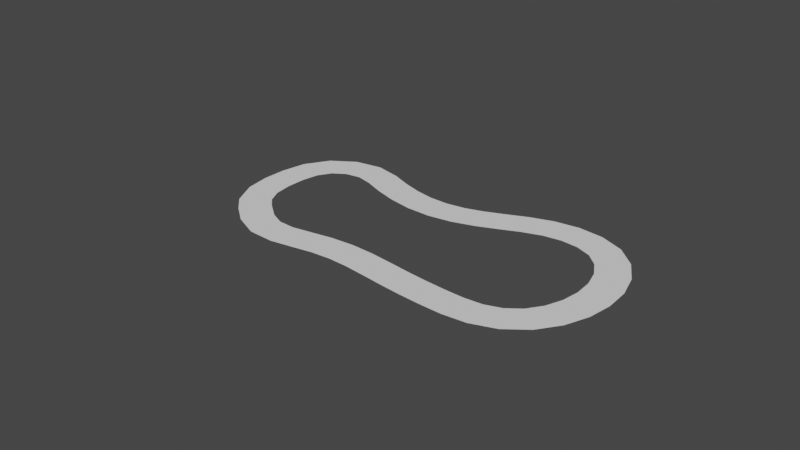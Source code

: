 # Source: map-1.blend  (saved by Blender 3.5.10; exported with 4.5.12 LTS)
import bpy
from mathutils import Matrix  # noqa: F401  (used for matrix-valued properties, if any)

bpy.ops.wm.read_factory_settings(use_empty=True)
scene = bpy.context.scene
scene.name = 'Scene'

# ---- collections
col_collection = bpy.data.collections.new('Collection'); scene.collection.children.link(col_collection)

# ---- world
world_world = bpy.data.worlds.new('World'); scene.world = world_world
world_world.use_nodes = True; world_world.node_tree.nodes.clear()
_N = world_world.node_tree.nodes; _L = world_world.node_tree.links
n0 = _N.new('ShaderNodeOutputWorld'); n0.name = 'World Output'; n0.location = (300, 300)
n1 = _N.new('ShaderNodeBackground'); n1.name = 'Background'; n1.location = (10, 300)
n1.inputs[0].default_value = (0.05088, 0.05088, 0.05088, 1.0)
_L.new(n1.outputs[0], n0.inputs[0])
n0.is_active_output = True
world_world.color = (0.05088, 0.05088, 0.05088)
world_world.use_sun_shadow = False
world_world.sun_shadow_jitter_overblur = 0.0

# ---- meshes
me_plane = bpy.data.meshes.new('Plane')
me_plane.from_pydata([(-11.45, 0.4667, 0.0), (-10.28, -0.4374, 4.351e-08), (-10.17, 2.004, 0.0), (-9.159, 1.219, -4.351e-08), (-10.28, -0.4374, 4.351e-08), (-8.67, -1.135, -8.702e-08), (-9.159, 1.219, -4.351e-08), (-8.258, 0.822, 8.702e-08), (-8.67, -1.135, -8.702e-08), (-7.002, -1.214, 0.0), (-8.258, 0.822, 8.702e-08), (-7.179, 0.7778, 0.0), (-7.002, -1.214, 0.0), (-5.527, -0.9556, 0.0), (-7.179, 0.7778, 0.0), (-5.938, 1.002, 0.0), (-5.527, -0.9556, 0.0), (-4.244, -0.7149, -8.702e-08), (-5.938, 1.002, 0.0), (-4.51, 1.267, 8.702e-08), (-4.244, -0.7149, -8.702e-08), (-2.986, -0.6178, 0.0), (-4.51, 1.267, 8.702e-08), (-3.019, 1.382, 0.0), (-2.986, -0.6178, 0.0), (-1.703, -0.6636, -1.305e-07), (-3.019, 1.382, 0.0), (-1.545, 1.33, 1.305e-07), (-1.703, -0.6636, -1.305e-07), (-0.3691, -0.8078, 0.0), (-1.545, 1.33, 1.305e-07), (-0.1349, 1.178, 0.0), (-0.3691, -0.8078, -4.351e-08), (1.006, -0.9737, -1.74e-07), (-0.1349, 1.178, 4.351e-08), (1.23, 1.014, 1.74e-07), (1.006, -0.9737, -1.74e-07), (2.409, -1.112, -8.702e-08), (1.23, 1.014, 1.74e-07), (2.573, 0.8811, 8.702e-08), (2.409, -1.112, -8.702e-08), (3.823, -1.204, 0.0), (2.573, 0.8811, 8.702e-08), (3.914, 0.7942, 0.0), (3.823, -1.204, 0.0), (5.279, -1.242, -8.702e-08), (3.914, 0.7942, 0.0), (5.215, 0.7568, 8.702e-08), (5.279, -1.242, -8.702e-08), (6.834, -1.093, -4.351e-08), (5.215, 0.7568, 8.702e-08), (6.402, 0.8598, 4.351e-08), (6.834, -1.093, -4.351e-08), (8.392, -0.5303, -4.351e-08), (6.402, 0.8598, 4.351e-08), (7.422, 1.219, 4.351e-08), (8.392, -0.5303, -4.351e-08), (9.723, 0.4883, -4.351e-08), (7.422, 1.219, 4.351e-08), (8.273, 1.866, 4.351e-08), (9.723, 0.4883, -4.351e-08), (10.67, 1.827, 4.351e-08), (8.273, 1.866, 4.351e-08), (8.911, 2.773, -4.351e-08), (10.67, 1.827, 4.351e-08), (11.25, 3.324, -8.702e-08), (8.911, 2.773, -4.351e-08), (9.317, 3.846, 8.702e-08), (11.25, 3.324, -8.702e-08), (11.49, 4.891, 0.0), (9.317, 3.846, 8.702e-08), (9.494, 4.998, 0.0), (11.49, 4.891, 0.0), (11.41, 6.476, 0.0), (9.494, 4.998, 0.0), (9.433, 6.157, 0.0), (11.41, 6.476, 0.0), (10.97, 8.03, -6.526e-08), (9.433, 6.157, 0.0), (9.131, 7.248, 6.526e-08), (10.97, 8.03, -6.526e-08), (10.13, 9.46, -6.526e-08), (9.131, 7.248, 6.526e-08), (8.59, 8.185, 6.526e-08), (10.13, 9.46, -6.526e-08), (8.86, 10.6, -1.115e-07), (8.59, 8.185, 6.526e-08), (7.824, 8.886, 1.115e-07), (8.86, 10.6, -1.115e-07), (7.3, 11.22, -1.088e-08), (7.824, 8.886, 1.115e-07), (6.828, 9.276, 1.088e-08), (7.3, 11.22, -1.088e-08), (5.68, 11.38, -2.163e-08), (6.828, 9.276, 1.088e-08), (5.708, 9.376, 2.163e-08), (5.68, 11.38, -2.163e-08), (4.099, 11.16, -1.176e-07), (5.708, 9.376, 2.163e-08), (4.566, 9.212, 1.176e-07), (4.099, 11.16, 0.0), (2.653, 10.67, 0.0), (4.566, 9.212, 0.0), (3.402, 8.817, 0.0), (2.653, 10.67, -1.972e-07), (1.357, 10.09, -8.702e-08), (3.402, 8.817, 1.972e-07), (2.179, 8.269, 8.702e-08), (1.357, 10.09, -1.033e-07), (0.1472, 9.57, -1.156e-07), (2.179, 8.269, 1.033e-07), (0.8555, 7.7, 1.156e-07), (0.1472, 9.57, -1.904e-08), (-1.041, 9.19, -1.972e-08), (0.8555, 7.7, 1.904e-08), (-0.5819, 7.244, 1.972e-08), (-1.041, 9.19, -8.702e-08), (-2.238, 9.003, -1.508e-08), (-0.5819, 7.244, 8.702e-08), (-2.105, 7.007, 1.508e-08), (-2.238, 9.003, -1.508e-08), (-3.452, 9.026, 4.971e-08), (-2.105, 7.007, 1.508e-08), (-3.642, 7.035, -4.971e-08), (-3.452, 9.026, 1.207e-08), (-4.672, 9.243, -6.458e-08), (-3.642, 7.035, -1.207e-08), (-5.132, 7.297, 6.458e-08), (-4.672, 9.243, 8.158e-09), (-5.904, 9.617, 2.855e-08), (-5.132, 7.297, -8.158e-09), (-6.535, 7.719, -2.855e-08), (-5.904, 9.617, -2.719e-09), (-7.149, 10.11, 2.04e-08), (-6.535, 7.719, 2.719e-09), (-7.86, 8.236, -2.04e-08), (-7.149, 10.11, 5.167e-08), (-8.813, 10.47, 8.094e-09), (-7.86, 8.236, -5.167e-08), (-8.869, 8.473, -8.094e-09), (-8.813, 10.47, -3.208e-09), (-10.56, 10.17, -2.04e-08), (-8.869, 8.473, 3.208e-09), (-9.824, 8.309, 2.04e-08), (-10.56, 10.17, -1.36e-09), (-12.05, 9.183, 1.632e-08), (-9.824, 8.309, 1.36e-09), (-10.61, 7.794, -1.632e-08), (-12.05, 9.183, 1.088e-08), (-12.99, 7.673, -2.175e-08), (-10.61, 7.794, -1.088e-08), (-11.11, 6.972, 2.175e-08), (-12.99, 7.673, 6.526e-08), (-13.31, 6.065, 2.175e-08), (-11.11, 6.972, -6.526e-08), (-11.32, 5.885, -2.175e-08), (-13.31, 6.065, 2.175e-08), (-13.36, 4.562, 6.526e-08), (-11.32, 5.885, -2.175e-08), (-11.36, 4.631, -6.526e-08), (-13.36, 4.562, 0.0), (-13.14, 2.975, 2.175e-08), (-11.36, 4.631, 0.0), (-11.21, 3.489, -2.175e-08), (-13.14, 2.975, 2.175e-08), (-12.37, 1.388, 0.0), (-11.21, 3.489, -2.175e-08), (-10.79, 2.609, 0.0)], [], [(0, 1, 3, 2), (4, 5, 7, 6), (8, 9, 11, 10), (12, 13, 15, 14), (16, 17, 19, 18), (20, 21, 23, 22), (24, 25, 27, 26), (28, 29, 31, 30), (32, 33, 35, 34), (36, 37, 39, 38), (40, 41, 43, 42), (44, 45, 47, 46), (48, 49, 51, 50), (52, 53, 55, 54), (56, 57, 59, 58), (60, 61, 63, 62), (64, 65, 67, 66), (68, 69, 71, 70), (72, 73, 75, 74), (76, 77, 79, 78), (80, 81, 83, 82), (84, 85, 87, 86), (88, 89, 91, 90), (92, 93, 95, 94), (96, 97, 99, 98), (100, 101, 103, 102), (104, 105, 107, 106), (108, 109, 111, 110), (112, 113, 115, 114), (116, 117, 119, 118), (120, 121, 123, 122), (124, 125, 127, 126), (128, 129, 131, 130), (132, 133, 135, 134), (136, 137, 139, 138), (140, 141, 143, 142), (144, 145, 147, 146), (148, 149, 151, 150), (152, 153, 155, 154), (156, 157, 159, 158), (160, 161, 163, 162), (164, 165, 167, 166), (2, 167, 165, 0)])
_uv = me_plane.uv_layers.new(name='UVMap')
_uv.uv.foreach_set('vector', [0.0, 0.0, 1.0, 0.0, 1.0, 1.0, 0.0, 1.0, 0.0, 0.0, 1.0, 0.0, 1.0, 1.0, 0.0, 1.0, 0.0, 0.0, 1.0, 0.0, 1.0, 1.0, 0.0, 1.0, 0.0, 0.0, 1.0, 0.0, 1.0, 1.0, 0.0, 1.0, 0.0, 0.0, 1.0, 0.0, 1.0, 1.0, 0.0, 1.0, 0.0, 0.0, 1.0, 0.0, 1.0, 1.0, 0.0, 1.0, 0.0, 0.0, 1.0, 0.0, 1.0, 1.0, 0.0, 1.0, 0.0, 0.0, 1.0, 0.0, 1.0, 1.0, 0.0, 1.0, 0.0, 0.0, 1.0, 0.0, 1.0, 1.0, 0.0, 1.0, 0.0, 0.0, 1.0, 0.0, 1.0, 1.0, 0.0, 1.0, 0.0, 0.0, 1.0, 0.0, 1.0, 1.0, 0.0, 1.0, 0.0, 0.0, 1.0, 0.0, 1.0, 1.0, 0.0, 1.0, 0.0, 0.0, 1.0, 0.0, 1.0, 1.0, 0.0, 1.0, 0.0, 0.0, 1.0, 0.0, 1.0, 1.0, 0.0, 1.0, 0.0, 0.0, 1.0, 0.0, 1.0, 1.0, 0.0, 1.0, 0.0, 0.0, 1.0, 0.0, 1.0, 1.0, 0.0, 1.0, 0.0, 0.0, 1.0, 0.0, 1.0, 1.0, 0.0, 1.0, 0.0, 0.0, 1.0, 0.0, 1.0, 1.0, 0.0, 1.0, 0.0, 0.0, 1.0, 0.0, 1.0, 1.0, 0.0, 1.0, 0.0, 0.0, 1.0, 0.0, 1.0, 1.0, 0.0, 1.0, 0.0, 0.0, 1.0, 0.0, 1.0, 1.0, 0.0, 1.0, 0.0, 0.0, 1.0, 0.0, 1.0, 1.0, 0.0, 1.0, 0.0, 0.0, 1.0, 0.0, 1.0, 1.0, 0.0, 1.0, 0.0, 0.0, 1.0, 0.0, 1.0, 1.0, 0.0, 1.0, 0.0, 0.0, 1.0, 0.0, 1.0, 1.0, 0.0, 1.0, 0.0, 0.0, 1.0, 0.0, 1.0, 1.0, 0.0, 1.0, 0.0, 0.0, 1.0, 0.0, 1.0, 1.0, 0.0, 1.0, 0.0, 0.0, 1.0, 0.0, 1.0, 1.0, 0.0, 1.0, 0.0, 0.0, 1.0, 0.0, 1.0, 1.0, 0.0, 1.0, 0.0, 0.0, 1.0, 0.0, 1.0, 1.0, 0.0, 1.0, 0.0, 0.0, 1.0, 0.0, 1.0, 1.0, 0.0, 1.0, 0.0, 0.0, 1.0, 0.0, 1.0, 1.0, 0.0, 1.0, 0.0, 0.0, 1.0, 0.0, 1.0, 1.0, 0.0, 1.0, 0.0, 0.0, 1.0, 0.0, 1.0, 1.0, 0.0, 1.0, 0.0, 0.0, 1.0, 0.0, 1.0, 1.0, 0.0, 1.0, 0.0, 0.0, 1.0, 0.0, 1.0, 1.0, 0.0, 1.0, 0.0, 0.0, 1.0, 0.0, 1.0, 1.0, 0.0, 1.0, 0.0, 0.0, 1.0, 0.0, 1.0, 1.0, 0.0, 1.0, 0.0, 0.0, 1.0, 0.0, 1.0, 1.0, 0.0, 1.0, 0.0, 0.0, 1.0, 0.0, 1.0, 1.0, 0.0, 1.0, 0.0, 0.0, 1.0, 0.0, 1.0, 1.0, 0.0, 1.0, 0.0, 0.0, 1.0, 0.0, 1.0, 1.0, 0.0, 1.0, 0.0, 1.0, 1.0, 1.0, 1.0, 0.0, 0.0, 0.0])
me_plane.update()

# ---- curves / text
cu_beziercurve = bpy.data.curves.new('BezierCurve', 'CURVE')
cu_beziercurve.dimensions = '3D'
_sp = cu_beziercurve.splines.new('BEZIER'); _sp.bezier_points.add(5)
_sp.bezier_points.foreach_set('co', [-1.0, 0.0, 0.0, 0.9658, -0.04272, 0.0, 1.223, 1.753, 0.0, -1.286, 1.571, 0.0, -2.106, 1.072, 0.0, -1.759, 0.1381, 0.0])
_sp.bezier_points.foreach_set('handle_left', [-1.463, -0.1155, 0.0, -0.03418, -0.04272, 0.0, 2.092, 1.551, 0.0, 0.0671, 0.945, 0.0, -2.062, 1.557, 0.0, -1.991, 0.3209, 0.0])
_sp.bezier_points.foreach_set('handle_right', [-0.3139, 0.1712, 0.0, 1.966, -0.04272, 0.0, 0.3546, 1.955, 0.0, -1.607, 1.719, 0.0, -2.164, 0.4285, 0.0, -1.627, 0.03479, 0.0])
for _p, _l, _r in zip(_sp.bezier_points, ['ALIGNED', 'ALIGNED', 'ALIGNED', 'ALIGNED', 'ALIGNED', 'ALIGNED'], ['ALIGNED', 'ALIGNED', 'ALIGNED', 'ALIGNED', 'ALIGNED', 'ALIGNED']): _p.handle_left_type = _l; _p.handle_right_type = _r
_sp.order_u = 0
_sp.order_v = 0
_sp.use_cyclic_u = True
cu_beziercurve.use_path = True
cu_beziercurve.fill_mode = 'FULL'

# ---- objects
ob_beziercurve = bpy.data.objects.new('BezierCurve', cu_beziercurve)
ob_plane = bpy.data.objects.new('Plane', me_plane)

# ---- transforms, parenting, visibility, modifiers, constraints
ob_beziercurve.location = (0.0, 0.0, 0.0)
ob_plane.location = (0.0, 0.0, 0.0)
ob_plane.scale = (0.1712, 0.1712, 0.1712)

# ---- collection membership
col_collection.objects.link(ob_beziercurve)
col_collection.objects.link(ob_plane)

# ---- scene / render settings (as saved in the file)
scene.frame_start = 1; scene.frame_end = 250; scene.frame_set(1)
scene.render.engine = 'BLENDER_EEVEE_NEXT'
scene.cycles.sampling_pattern = 'TABULATED_SOBOL'
scene.view_settings.view_transform = 'Filmic'
bpy.context.view_layer.update()

# ---- added for rendering (the .blend has no active camera and no usable light): camera, sun
cam_auto = bpy.data.cameras.new('AutoCamera')
cam_auto.lens = 50.0
cam_auto.sensor_width = 36.0
cam_auto.clip_end = 1000.0
ob_auto_camera = bpy.data.objects.new('AutoCamera', cam_auto)
scene.collection.objects.link(ob_auto_camera)
ob_auto_camera.location = (5.88863, -6.74072, 5.0639)
ob_auto_camera.rotation_euler = (1.09748, -7.21219e-08, 0.694738)
scene.camera = ob_auto_camera
light_auto_sun = bpy.data.lights.new('AutoSun', 'SUN')
light_auto_sun.energy = 3.0
light_auto_sun.angle = 0.0523599
ob_auto_sun = bpy.data.objects.new('AutoSun', light_auto_sun)
scene.collection.objects.link(ob_auto_sun)
ob_auto_sun.rotation_euler = (0.872665, 0.174533, 0.523599)
bpy.context.view_layer.update()
